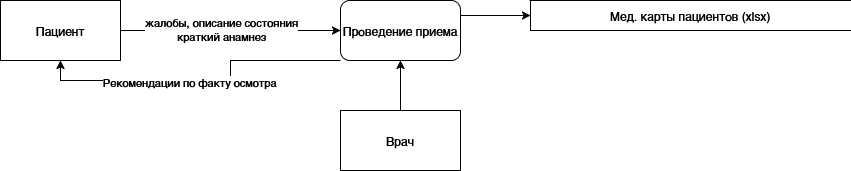

The diagram above was exported from draw.io. Its source (the exported page's mxGraphModel, read from the mxfile embedded in the PNG):
<mxGraphModel dx="1213" dy="639" grid="1" gridSize="10" guides="1" tooltips="1" connect="1" arrows="1" fold="1" page="1" pageScale="1" pageWidth="827" pageHeight="1169" math="0" shadow="0">
  <root>
    <mxCell id="0" />
    <mxCell id="1" parent="0" />
    <mxCell id="BmJZ0hkv8k04Frs3CGVN-1" value="" style="edgeStyle=orthogonalEdgeStyle;rounded=0;orthogonalLoop=1;jettySize=auto;html=1;" edge="1" parent="1" source="BmJZ0hkv8k04Frs3CGVN-3" target="BmJZ0hkv8k04Frs3CGVN-5">
      <mxGeometry relative="1" as="geometry" />
    </mxCell>
    <mxCell id="BmJZ0hkv8k04Frs3CGVN-2" value="&lt;div&gt;жалобы, описание состояния&lt;/div&gt;&lt;div&gt;краткий анамнез&lt;/div&gt;" style="edgeLabel;html=1;align=center;verticalAlign=middle;resizable=0;points=[];" vertex="1" connectable="0" parent="BmJZ0hkv8k04Frs3CGVN-1">
      <mxGeometry x="-0.0889" y="2" relative="1" as="geometry">
        <mxPoint as="offset" />
      </mxGeometry>
    </mxCell>
    <mxCell id="BmJZ0hkv8k04Frs3CGVN-3" value="Пациент" style="rounded=0;whiteSpace=wrap;html=1;" vertex="1" parent="1">
      <mxGeometry x="30" y="70" width="120" height="60" as="geometry" />
    </mxCell>
    <mxCell id="BmJZ0hkv8k04Frs3CGVN-13" style="edgeStyle=orthogonalEdgeStyle;rounded=0;orthogonalLoop=1;jettySize=auto;html=1;entryX=0.5;entryY=1;entryDx=0;entryDy=0;" edge="1" parent="1" source="BmJZ0hkv8k04Frs3CGVN-5" target="BmJZ0hkv8k04Frs3CGVN-3">
      <mxGeometry relative="1" as="geometry">
        <Array as="points">
          <mxPoint x="260" y="130" />
          <mxPoint x="260" y="150" />
          <mxPoint x="90" y="150" />
        </Array>
      </mxGeometry>
    </mxCell>
    <mxCell id="BmJZ0hkv8k04Frs3CGVN-14" value="Рекомендации по факту осмотра" style="edgeLabel;html=1;align=center;verticalAlign=middle;resizable=0;points=[];" vertex="1" connectable="0" parent="BmJZ0hkv8k04Frs3CGVN-13">
      <mxGeometry x="0.075" y="1" relative="1" as="geometry">
        <mxPoint as="offset" />
      </mxGeometry>
    </mxCell>
    <mxCell id="BmJZ0hkv8k04Frs3CGVN-5" value="Проведение приема" style="rounded=1;whiteSpace=wrap;html=1;" vertex="1" parent="1">
      <mxGeometry x="370" y="70" width="120" height="60" as="geometry" />
    </mxCell>
    <mxCell id="BmJZ0hkv8k04Frs3CGVN-6" style="edgeStyle=orthogonalEdgeStyle;rounded=0;orthogonalLoop=1;jettySize=auto;html=1;entryX=0.5;entryY=1;entryDx=0;entryDy=0;" edge="1" parent="1" source="BmJZ0hkv8k04Frs3CGVN-7" target="BmJZ0hkv8k04Frs3CGVN-5">
      <mxGeometry relative="1" as="geometry" />
    </mxCell>
    <mxCell id="BmJZ0hkv8k04Frs3CGVN-7" value="Врач" style="rounded=0;whiteSpace=wrap;html=1;" vertex="1" parent="1">
      <mxGeometry x="370" y="180" width="120" height="60" as="geometry" />
    </mxCell>
    <mxCell id="BmJZ0hkv8k04Frs3CGVN-8" style="edgeStyle=orthogonalEdgeStyle;rounded=0;orthogonalLoop=1;jettySize=auto;html=1;entryX=1;entryY=0.25;entryDx=0;entryDy=0;endArrow=none;startFill=1;startArrow=classic;" edge="1" parent="1" source="BmJZ0hkv8k04Frs3CGVN-9" target="BmJZ0hkv8k04Frs3CGVN-5">
      <mxGeometry relative="1" as="geometry" />
    </mxCell>
    <mxCell id="BmJZ0hkv8k04Frs3CGVN-9" value="Мед. карты пациентов (xlsx)" style="html=1;dashed=0;whiteSpace=wrap;shape=partialRectangle;right=0;" vertex="1" parent="1">
      <mxGeometry x="560" y="70" width="320" height="30" as="geometry" />
    </mxCell>
  </root>
</mxGraphModel>